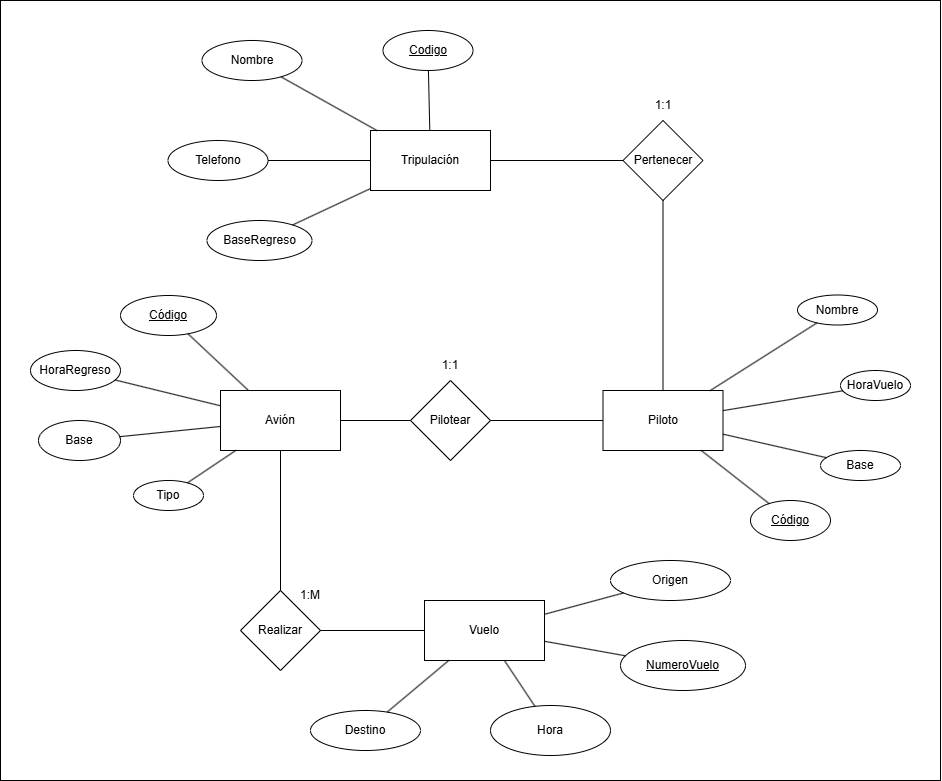

The diagram above was exported from draw.io. Its source (the exported page's mxGraphModel, read from the mxfile embedded in the PNG):
<mxGraphModel dx="2316" dy="1171" grid="1" gridSize="10" guides="1" tooltips="1" connect="1" arrows="1" fold="1" page="1" pageScale="1" pageWidth="827" pageHeight="1169" math="0" shadow="0">
  <root>
    <mxCell id="0" />
    <mxCell id="1" parent="0" />
    <mxCell id="iR7k2-3AXEY4KWaz6tvO-23" parent="1" style="rounded=0;whiteSpace=wrap;html=1;" value="" vertex="1">
      <mxGeometry height="780" width="940" x="30" y="290" as="geometry" />
    </mxCell>
    <mxCell id="f5Nr_mFhljGHeLEXDnyG-1" parent="1" style="rounded=0;whiteSpace=wrap;html=1;" value="Avión" vertex="1">
      <mxGeometry height="60" width="120" x="250" y="680" as="geometry" />
    </mxCell>
    <mxCell id="f5Nr_mFhljGHeLEXDnyG-2" parent="1" style="rounded=0;whiteSpace=wrap;html=1;" value="Piloto" vertex="1">
      <mxGeometry height="60" width="120" x="632.5" y="680" as="geometry" />
    </mxCell>
    <mxCell id="f5Nr_mFhljGHeLEXDnyG-3" parent="1" style="rounded=0;whiteSpace=wrap;html=1;" value="Tripulación" vertex="1">
      <mxGeometry height="60" width="120" x="400" y="420" as="geometry" />
    </mxCell>
    <mxCell id="f5Nr_mFhljGHeLEXDnyG-4" parent="1" style="rounded=0;whiteSpace=wrap;html=1;" value="Vuelo" vertex="1">
      <mxGeometry height="60" width="120" x="454" y="890" as="geometry" />
    </mxCell>
    <mxCell id="sX4DoSnayVDLGHtIbsgC-1" parent="1" style="ellipse;whiteSpace=wrap;html=1;" value="Origen" vertex="1">
      <mxGeometry height="40" width="120" x="640" y="850" as="geometry" />
    </mxCell>
    <mxCell id="sX4DoSnayVDLGHtIbsgC-2" parent="1" style="ellipse;whiteSpace=wrap;html=1;" value="Destino" vertex="1">
      <mxGeometry height="40" width="110" x="340" y="1000" as="geometry" />
    </mxCell>
    <mxCell id="sX4DoSnayVDLGHtIbsgC-3" parent="1" style="ellipse;whiteSpace=wrap;html=1;" value="Hora" vertex="1">
      <mxGeometry height="50" width="120" x="520" y="995" as="geometry" />
    </mxCell>
    <mxCell id="f5Nr_mFhljGHeLEXDnyG-6" parent="1" style="ellipse;whiteSpace=wrap;html=1;" value="Tipo" vertex="1">
      <mxGeometry height="30" width="70" x="163" y="770" as="geometry" />
    </mxCell>
    <mxCell id="sX4DoSnayVDLGHtIbsgC-5" parent="1" style="ellipse;whiteSpace=wrap;html=1;" value="&lt;u&gt;NumeroVuelo&lt;/u&gt;" vertex="1">
      <mxGeometry height="50" width="125" x="650" y="930" as="geometry" />
    </mxCell>
    <mxCell id="f5Nr_mFhljGHeLEXDnyG-5" parent="1" style="ellipse;whiteSpace=wrap;html=1;" value="&lt;u&gt;Código&lt;/u&gt;" vertex="1">
      <mxGeometry height="40" width="96" x="150" y="585" as="geometry" />
    </mxCell>
    <mxCell id="f5Nr_mFhljGHeLEXDnyG-7" parent="1" style="ellipse;whiteSpace=wrap;html=1;" value="Base" vertex="1">
      <mxGeometry height="40" width="82" x="68" y="710" as="geometry" />
    </mxCell>
    <mxCell id="f5Nr_mFhljGHeLEXDnyG-8" parent="1" style="ellipse;whiteSpace=wrap;html=1;" value="HoraRegreso" vertex="1">
      <mxGeometry height="40" width="90" x="60" y="640" as="geometry" />
    </mxCell>
    <mxCell id="f5Nr_mFhljGHeLEXDnyG-9" parent="1" style="ellipse;whiteSpace=wrap;html=1;" value="Nombre" vertex="1">
      <mxGeometry height="30" width="80" x="827" y="584.5" as="geometry" />
    </mxCell>
    <mxCell id="f5Nr_mFhljGHeLEXDnyG-10" parent="1" style="ellipse;whiteSpace=wrap;html=1;" value="HoraV&lt;span style=&quot;background-color: transparent; color: light-dark(rgb(0, 0, 0), rgb(255, 255, 255));&quot;&gt;uelo&lt;/span&gt;" vertex="1">
      <mxGeometry height="30" width="70" x="870" y="660" as="geometry" />
    </mxCell>
    <mxCell id="f5Nr_mFhljGHeLEXDnyG-11" parent="1" style="ellipse;whiteSpace=wrap;html=1;" value="Base" vertex="1">
      <mxGeometry height="30" width="80" x="850" y="740" as="geometry" />
    </mxCell>
    <mxCell id="f5Nr_mFhljGHeLEXDnyG-12" parent="1" style="ellipse;whiteSpace=wrap;html=1;" value="&lt;u&gt;Código&lt;/u&gt;" vertex="1">
      <mxGeometry height="40" width="80" x="780" y="790" as="geometry" />
    </mxCell>
    <mxCell id="sX4DoSnayVDLGHtIbsgC-9" edge="1" parent="1" source="f5Nr_mFhljGHeLEXDnyG-4" style="endArrow=none;html=1;rounded=0;" target="sX4DoSnayVDLGHtIbsgC-5" value="">
      <mxGeometry height="50" relative="1" width="50" as="geometry">
        <mxPoint x="384" y="900" as="sourcePoint" />
        <mxPoint x="434" y="850" as="targetPoint" />
      </mxGeometry>
    </mxCell>
    <mxCell id="sX4DoSnayVDLGHtIbsgC-10" edge="1" parent="1" source="f5Nr_mFhljGHeLEXDnyG-4" style="endArrow=none;html=1;rounded=0;" target="sX4DoSnayVDLGHtIbsgC-1" value="">
      <mxGeometry height="50" relative="1" width="50" as="geometry">
        <mxPoint x="304" y="990" as="sourcePoint" />
        <mxPoint x="354" y="940" as="targetPoint" />
      </mxGeometry>
    </mxCell>
    <mxCell id="sX4DoSnayVDLGHtIbsgC-11" edge="1" parent="1" source="f5Nr_mFhljGHeLEXDnyG-4" style="endArrow=none;html=1;rounded=0;" target="sX4DoSnayVDLGHtIbsgC-2" value="">
      <mxGeometry height="50" relative="1" width="50" as="geometry">
        <mxPoint x="304" y="990" as="sourcePoint" />
        <mxPoint x="354" y="940" as="targetPoint" />
      </mxGeometry>
    </mxCell>
    <mxCell id="sX4DoSnayVDLGHtIbsgC-12" parent="1" style="ellipse;whiteSpace=wrap;html=1;" value="&lt;u&gt;Codigo&lt;/u&gt;" vertex="1">
      <mxGeometry height="40" width="90" x="412.5" y="320" as="geometry" />
    </mxCell>
    <mxCell id="f5Nr_mFhljGHeLEXDnyG-13" edge="1" parent="1" source="f5Nr_mFhljGHeLEXDnyG-1" style="endArrow=none;html=1;rounded=0;" target="f5Nr_mFhljGHeLEXDnyG-5" value="">
      <mxGeometry height="50" relative="1" width="50" as="geometry">
        <mxPoint x="456" y="730" as="sourcePoint" />
        <mxPoint x="506" y="680" as="targetPoint" />
      </mxGeometry>
    </mxCell>
    <mxCell id="f5Nr_mFhljGHeLEXDnyG-14" edge="1" parent="1" source="f5Nr_mFhljGHeLEXDnyG-1" style="endArrow=none;html=1;rounded=0;" target="f5Nr_mFhljGHeLEXDnyG-8" value="">
      <mxGeometry height="50" relative="1" width="50" as="geometry">
        <mxPoint x="316" y="720" as="sourcePoint" />
        <mxPoint x="316" y="640" as="targetPoint" />
      </mxGeometry>
    </mxCell>
    <mxCell id="sX4DoSnayVDLGHtIbsgC-13" parent="1" style="ellipse;whiteSpace=wrap;html=1;" value="Nombre" vertex="1">
      <mxGeometry height="40" width="100" x="231.5" y="330" as="geometry" />
    </mxCell>
    <mxCell id="f5Nr_mFhljGHeLEXDnyG-17" edge="1" parent="1" source="f5Nr_mFhljGHeLEXDnyG-2" style="endArrow=none;html=1;rounded=0;" target="f5Nr_mFhljGHeLEXDnyG-9" value="">
      <mxGeometry height="50" relative="1" width="50" as="geometry">
        <mxPoint x="686.5" y="680" as="sourcePoint" />
        <mxPoint x="686.5" y="600" as="targetPoint" />
      </mxGeometry>
    </mxCell>
    <mxCell id="f5Nr_mFhljGHeLEXDnyG-18" edge="1" parent="1" source="f5Nr_mFhljGHeLEXDnyG-2" style="endArrow=none;html=1;rounded=0;" target="f5Nr_mFhljGHeLEXDnyG-12" value="">
      <mxGeometry height="50" relative="1" width="50" as="geometry">
        <mxPoint x="626.5" y="710" as="sourcePoint" />
        <mxPoint x="502.5" y="710" as="targetPoint" />
      </mxGeometry>
    </mxCell>
    <mxCell id="f5Nr_mFhljGHeLEXDnyG-19" edge="1" parent="1" source="f5Nr_mFhljGHeLEXDnyG-11" style="endArrow=none;html=1;rounded=0;" target="f5Nr_mFhljGHeLEXDnyG-2" value="">
      <mxGeometry height="50" relative="1" width="50" as="geometry">
        <mxPoint x="686.5" y="830" as="sourcePoint" />
        <mxPoint x="686.5" y="740" as="targetPoint" />
      </mxGeometry>
    </mxCell>
    <mxCell id="f5Nr_mFhljGHeLEXDnyG-20" edge="1" parent="1" source="f5Nr_mFhljGHeLEXDnyG-10" style="endArrow=none;html=1;rounded=0;" target="f5Nr_mFhljGHeLEXDnyG-2" value="">
      <mxGeometry height="50" relative="1" width="50" as="geometry">
        <mxPoint x="872.5" y="710" as="sourcePoint" />
        <mxPoint x="746.5" y="710" as="targetPoint" />
      </mxGeometry>
    </mxCell>
    <mxCell id="sX4DoSnayVDLGHtIbsgC-14" parent="1" style="ellipse;whiteSpace=wrap;html=1;" value="Telefono" vertex="1">
      <mxGeometry height="40" width="100" x="197.5" y="430" as="geometry" />
    </mxCell>
    <mxCell id="sX4DoSnayVDLGHtIbsgC-15" parent="1" style="ellipse;whiteSpace=wrap;html=1;" value="BaseRegreso" vertex="1">
      <mxGeometry height="40" width="105" x="236.5" y="510" as="geometry" />
    </mxCell>
    <mxCell id="sX4DoSnayVDLGHtIbsgC-16" edge="1" parent="1" source="f5Nr_mFhljGHeLEXDnyG-3" style="endArrow=none;html=1;rounded=0;" target="sX4DoSnayVDLGHtIbsgC-12" value="">
      <mxGeometry height="50" relative="1" width="50" as="geometry">
        <mxPoint x="240" y="470" as="sourcePoint" />
        <mxPoint x="290" y="420" as="targetPoint" />
      </mxGeometry>
    </mxCell>
    <mxCell id="sX4DoSnayVDLGHtIbsgC-17" edge="1" parent="1" source="f5Nr_mFhljGHeLEXDnyG-3" style="endArrow=none;html=1;rounded=0;" target="sX4DoSnayVDLGHtIbsgC-13" value="">
      <mxGeometry height="50" relative="1" width="50" as="geometry">
        <mxPoint x="240" y="470" as="sourcePoint" />
        <mxPoint x="290" y="420" as="targetPoint" />
      </mxGeometry>
    </mxCell>
    <mxCell id="f5Nr_mFhljGHeLEXDnyG-16" edge="1" parent="1" source="f5Nr_mFhljGHeLEXDnyG-6" style="endArrow=none;html=1;rounded=0;" target="f5Nr_mFhljGHeLEXDnyG-1" value="">
      <mxGeometry height="50" relative="1" width="50" as="geometry">
        <mxPoint x="306" y="910" as="sourcePoint" />
        <mxPoint x="306" y="820" as="targetPoint" />
      </mxGeometry>
    </mxCell>
    <mxCell id="f5Nr_mFhljGHeLEXDnyG-15" edge="1" parent="1" source="f5Nr_mFhljGHeLEXDnyG-7" style="endArrow=none;html=1;rounded=0;" target="f5Nr_mFhljGHeLEXDnyG-1" value="">
      <mxGeometry height="50" relative="1" width="50" as="geometry">
        <mxPoint x="326" y="830" as="sourcePoint" />
        <mxPoint x="326" y="750" as="targetPoint" />
      </mxGeometry>
    </mxCell>
    <mxCell id="sX4DoSnayVDLGHtIbsgC-18" edge="1" parent="1" source="f5Nr_mFhljGHeLEXDnyG-3" style="endArrow=none;html=1;rounded=0;" target="sX4DoSnayVDLGHtIbsgC-14" value="">
      <mxGeometry height="50" relative="1" width="50" as="geometry">
        <mxPoint x="410" y="450" as="sourcePoint" />
        <mxPoint x="290" y="420" as="targetPoint" />
      </mxGeometry>
    </mxCell>
    <mxCell id="sX4DoSnayVDLGHtIbsgC-19" edge="1" parent="1" source="sX4DoSnayVDLGHtIbsgC-15" style="endArrow=none;html=1;rounded=0;" target="f5Nr_mFhljGHeLEXDnyG-3" value="">
      <mxGeometry height="50" relative="1" width="50" as="geometry">
        <mxPoint x="240" y="470" as="sourcePoint" />
        <mxPoint x="290" y="420" as="targetPoint" />
      </mxGeometry>
    </mxCell>
    <mxCell id="f5Nr_mFhljGHeLEXDnyG-23" parent="1" style="rhombus;whiteSpace=wrap;html=1;" value="Pilotear" vertex="1">
      <mxGeometry height="80" width="80" x="440" y="670" as="geometry" />
    </mxCell>
    <mxCell id="f5Nr_mFhljGHeLEXDnyG-24" parent="1" style="rhombus;whiteSpace=wrap;html=1;" value="Realizar" vertex="1">
      <mxGeometry height="80" width="80" x="270" y="880" as="geometry" />
    </mxCell>
    <mxCell id="f5Nr_mFhljGHeLEXDnyG-25" parent="1" style="rhombus;whiteSpace=wrap;html=1;" value="Pertenecer" vertex="1">
      <mxGeometry height="80" width="80" x="652.5" y="410" as="geometry" />
    </mxCell>
    <mxCell id="iR7k2-3AXEY4KWaz6tvO-1" edge="1" parent="1" source="f5Nr_mFhljGHeLEXDnyG-1" style="endArrow=none;html=1;rounded=0;exitX=1;exitY=0.5;exitDx=0;exitDy=0;entryX=0;entryY=0.5;entryDx=0;entryDy=0;" target="f5Nr_mFhljGHeLEXDnyG-23" value="">
      <mxGeometry height="50" relative="1" width="50" as="geometry">
        <mxPoint x="520" y="690" as="sourcePoint" />
        <mxPoint x="570" y="640" as="targetPoint" />
      </mxGeometry>
    </mxCell>
    <mxCell id="iR7k2-3AXEY4KWaz6tvO-2" edge="1" parent="1" source="f5Nr_mFhljGHeLEXDnyG-23" style="endArrow=none;html=1;rounded=0;exitX=1;exitY=0.5;exitDx=0;exitDy=0;entryX=0;entryY=0.5;entryDx=0;entryDy=0;" target="f5Nr_mFhljGHeLEXDnyG-2" value="">
      <mxGeometry height="50" relative="1" width="50" as="geometry">
        <mxPoint x="520" y="690" as="sourcePoint" />
        <mxPoint x="570" y="640" as="targetPoint" />
      </mxGeometry>
    </mxCell>
    <mxCell id="iR7k2-3AXEY4KWaz6tvO-3" edge="1" parent="1" source="f5Nr_mFhljGHeLEXDnyG-2" style="endArrow=none;html=1;rounded=0;exitX=0.5;exitY=0;exitDx=0;exitDy=0;entryX=0.5;entryY=1;entryDx=0;entryDy=0;" target="f5Nr_mFhljGHeLEXDnyG-25" value="">
      <mxGeometry height="50" relative="1" width="50" as="geometry">
        <mxPoint x="342.5" y="390" as="sourcePoint" />
        <mxPoint x="392.5" y="340" as="targetPoint" />
      </mxGeometry>
    </mxCell>
    <mxCell id="iR7k2-3AXEY4KWaz6tvO-4" edge="1" parent="1" source="f5Nr_mFhljGHeLEXDnyG-25" style="endArrow=none;html=1;rounded=0;" target="f5Nr_mFhljGHeLEXDnyG-3" value="">
      <mxGeometry height="50" relative="1" width="50" as="geometry">
        <mxPoint x="722.5" y="750" as="sourcePoint" />
        <mxPoint x="722.5" y="620" as="targetPoint" />
      </mxGeometry>
    </mxCell>
    <mxCell id="iR7k2-3AXEY4KWaz6tvO-5" edge="1" parent="1" source="f5Nr_mFhljGHeLEXDnyG-1" style="endArrow=none;html=1;rounded=0;exitX=0.5;exitY=1;exitDx=0;exitDy=0;entryX=0.5;entryY=0;entryDx=0;entryDy=0;" target="f5Nr_mFhljGHeLEXDnyG-24" value="">
      <mxGeometry height="50" relative="1" width="50" as="geometry">
        <mxPoint x="376" y="780" as="sourcePoint" />
        <mxPoint x="536" y="780" as="targetPoint" />
      </mxGeometry>
    </mxCell>
    <mxCell id="iR7k2-3AXEY4KWaz6tvO-9" edge="1" parent="1" source="f5Nr_mFhljGHeLEXDnyG-24" style="endArrow=none;html=1;rounded=0;exitX=1;exitY=0.5;exitDx=0;exitDy=0;entryX=0;entryY=0.5;entryDx=0;entryDy=0;" target="f5Nr_mFhljGHeLEXDnyG-4" value="">
      <mxGeometry height="50" relative="1" width="50" as="geometry">
        <mxPoint x="350" y="650" as="sourcePoint" />
        <mxPoint x="400" y="600" as="targetPoint" />
      </mxGeometry>
    </mxCell>
    <mxCell id="iR7k2-3AXEY4KWaz6tvO-10" parent="1" style="text;html=1;whiteSpace=wrap;strokeColor=none;fillColor=none;align=center;verticalAlign=middle;rounded=0;" value="1:1" vertex="1">
      <mxGeometry height="30" width="60" x="450" y="640" as="geometry" />
    </mxCell>
    <mxCell id="iR7k2-3AXEY4KWaz6tvO-11" parent="1" style="text;html=1;whiteSpace=wrap;strokeColor=none;fillColor=none;align=center;verticalAlign=middle;rounded=0;" value="1:M" vertex="1">
      <mxGeometry height="30" width="60" x="310" y="870" as="geometry" />
    </mxCell>
    <mxCell id="iR7k2-3AXEY4KWaz6tvO-12" parent="1" style="text;html=1;whiteSpace=wrap;strokeColor=none;fillColor=none;align=center;verticalAlign=middle;rounded=0;" value="1:1" vertex="1">
      <mxGeometry height="30" width="60" x="662.5" y="380" as="geometry" />
    </mxCell>
    <mxCell id="iR7k2-3AXEY4KWaz6tvO-14" edge="1" parent="1" source="f5Nr_mFhljGHeLEXDnyG-4" style="endArrow=none;html=1;rounded=0;" target="sX4DoSnayVDLGHtIbsgC-3" value="">
      <mxGeometry height="50" relative="1" width="50" as="geometry">
        <mxPoint x="530" y="740" as="sourcePoint" />
        <mxPoint x="580" y="690" as="targetPoint" />
      </mxGeometry>
    </mxCell>
  </root>
</mxGraphModel>